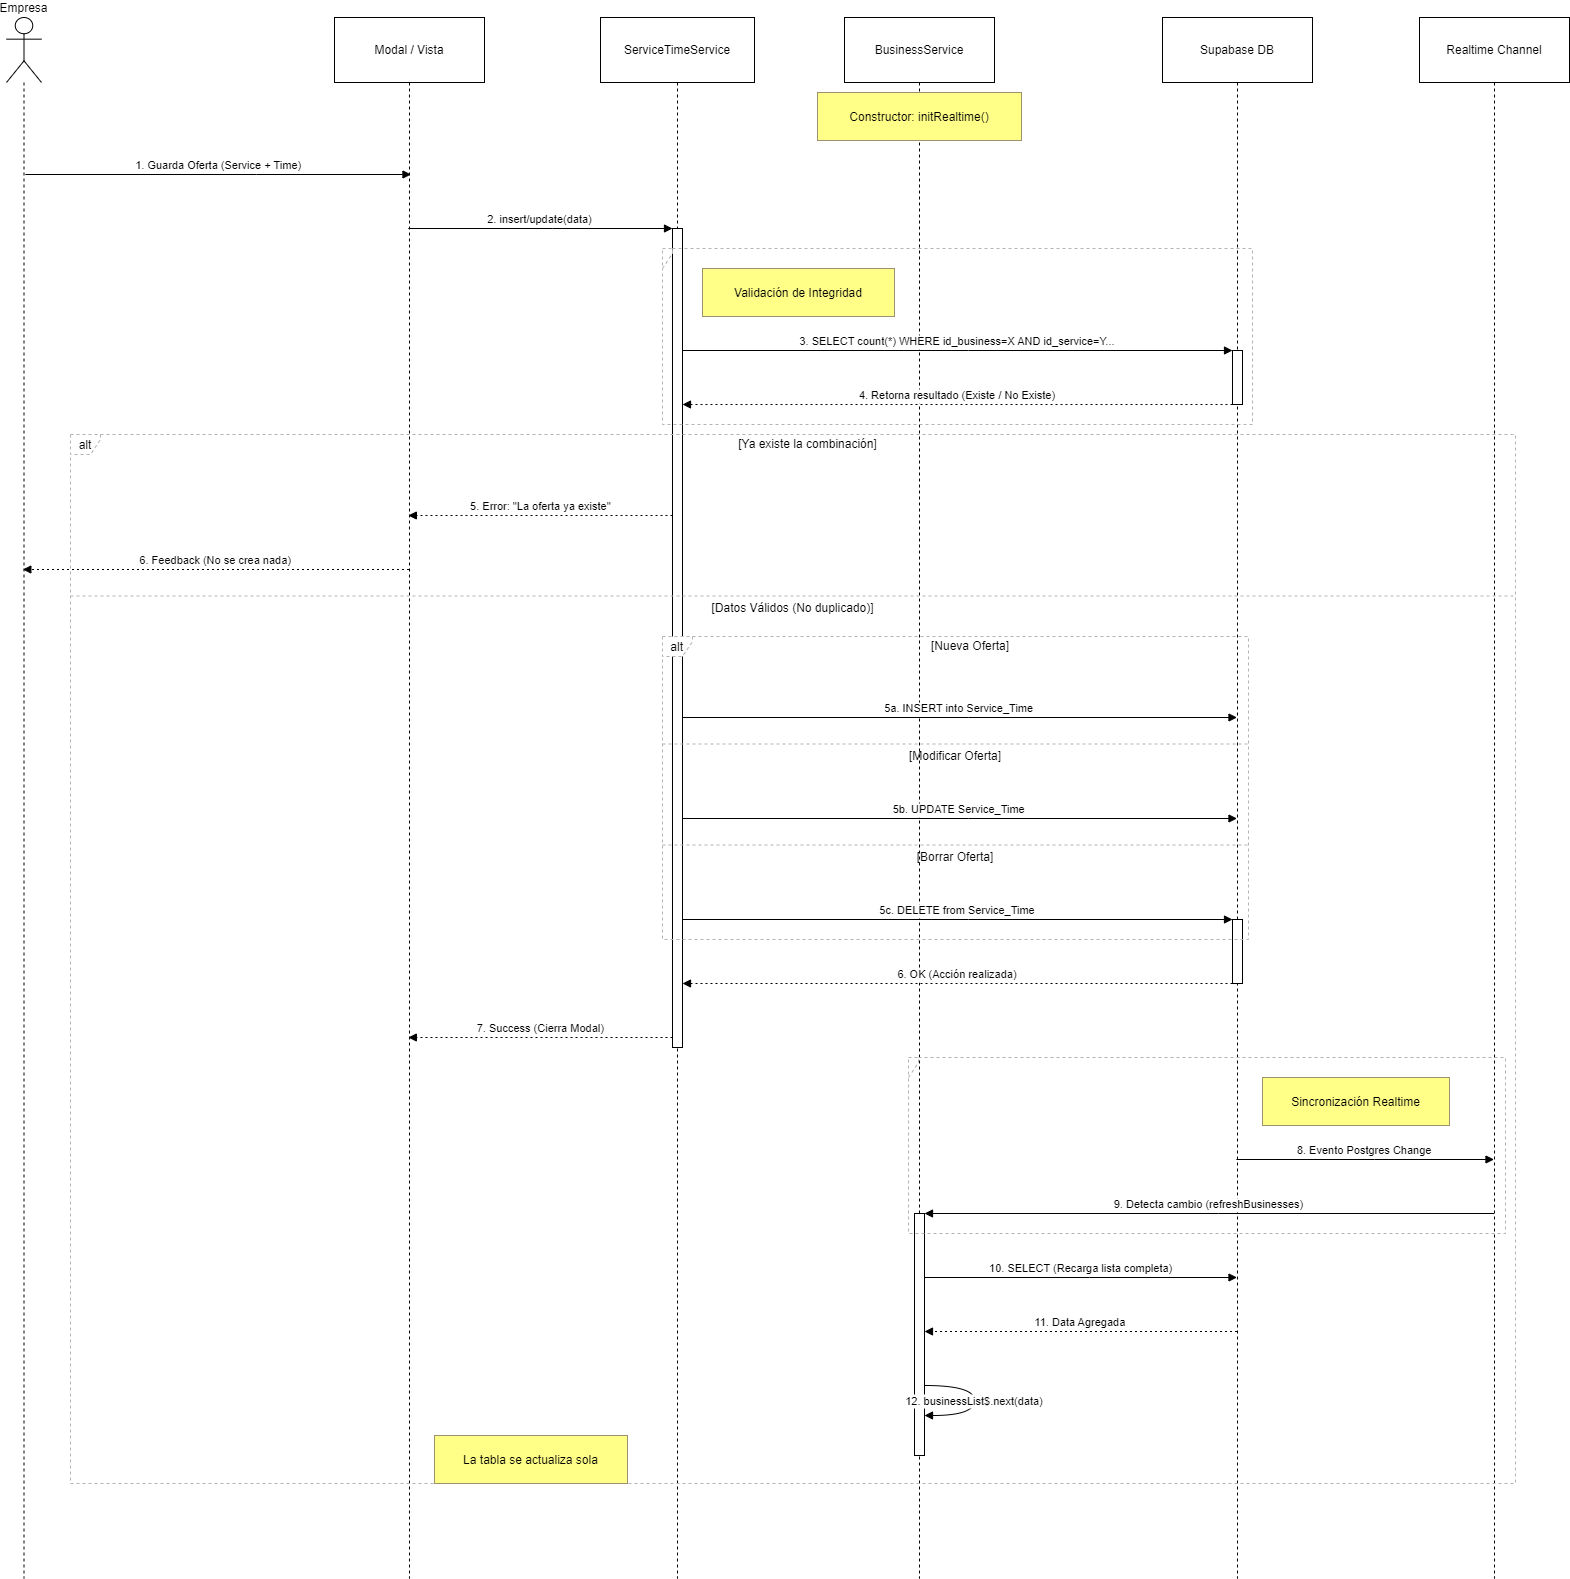

The diagram above was exported from draw.io. Its source (the exported page's mxGraphModel, read from the mxfile embedded in the PNG):
<mxGraphModel dx="2390" dy="1393" grid="1" gridSize="10" guides="1" tooltips="1" connect="1" arrows="1" fold="1" page="1" pageScale="1" pageWidth="827" pageHeight="1169" math="0" shadow="0">
  <root>
    <mxCell id="0" />
    <mxCell id="1" parent="0" />
    <mxCell id="gAHV_y7Xyy6kSVSFAHUX-87" value="Empresa" style="shape=umlLifeline;perimeter=lifelinePerimeter;whiteSpace=wrap;container=1;dropTarget=0;collapsible=0;recursiveResize=0;outlineConnect=0;portConstraint=eastwest;newEdgeStyle={&quot;edgeStyle&quot;:&quot;elbowEdgeStyle&quot;,&quot;elbow&quot;:&quot;vertical&quot;,&quot;curved&quot;:0,&quot;rounded&quot;:0};participant=umlActor;verticalAlign=bottom;labelPosition=center;verticalLabelPosition=top;align=center;size=65;" parent="1" vertex="1">
      <mxGeometry x="20" y="20" width="35" height="1561" as="geometry" />
    </mxCell>
    <mxCell id="gAHV_y7Xyy6kSVSFAHUX-88" value="Modal / Vista" style="shape=umlLifeline;perimeter=lifelinePerimeter;whiteSpace=wrap;container=1;dropTarget=0;collapsible=0;recursiveResize=0;outlineConnect=0;portConstraint=eastwest;newEdgeStyle={&quot;edgeStyle&quot;:&quot;elbowEdgeStyle&quot;,&quot;elbow&quot;:&quot;vertical&quot;,&quot;curved&quot;:0,&quot;rounded&quot;:0};size=65;" parent="1" vertex="1">
      <mxGeometry x="348" y="20" width="150" height="1561" as="geometry" />
    </mxCell>
    <mxCell id="gAHV_y7Xyy6kSVSFAHUX-89" value="ServiceTimeService" style="shape=umlLifeline;perimeter=lifelinePerimeter;whiteSpace=wrap;container=1;dropTarget=0;collapsible=0;recursiveResize=0;outlineConnect=0;portConstraint=eastwest;newEdgeStyle={&quot;edgeStyle&quot;:&quot;elbowEdgeStyle&quot;,&quot;elbow&quot;:&quot;vertical&quot;,&quot;curved&quot;:0,&quot;rounded&quot;:0};size=65;" parent="1" vertex="1">
      <mxGeometry x="614" y="20" width="154" height="1561" as="geometry" />
    </mxCell>
    <mxCell id="gAHV_y7Xyy6kSVSFAHUX-90" value="" style="points=[];perimeter=orthogonalPerimeter;outlineConnect=0;targetShapes=umlLifeline;portConstraint=eastwest;newEdgeStyle={&quot;edgeStyle&quot;:&quot;elbowEdgeStyle&quot;,&quot;elbow&quot;:&quot;vertical&quot;,&quot;curved&quot;:0,&quot;rounded&quot;:0}" parent="gAHV_y7Xyy6kSVSFAHUX-89" vertex="1">
      <mxGeometry x="72" y="211" width="10" height="819" as="geometry" />
    </mxCell>
    <mxCell id="gAHV_y7Xyy6kSVSFAHUX-91" value="BusinessService" style="shape=umlLifeline;perimeter=lifelinePerimeter;whiteSpace=wrap;container=1;dropTarget=0;collapsible=0;recursiveResize=0;outlineConnect=0;portConstraint=eastwest;newEdgeStyle={&quot;edgeStyle&quot;:&quot;elbowEdgeStyle&quot;,&quot;elbow&quot;:&quot;vertical&quot;,&quot;curved&quot;:0,&quot;rounded&quot;:0};size=65;" parent="1" vertex="1">
      <mxGeometry x="858" y="20" width="150" height="1561" as="geometry" />
    </mxCell>
    <mxCell id="gAHV_y7Xyy6kSVSFAHUX-92" value="" style="points=[];perimeter=orthogonalPerimeter;outlineConnect=0;targetShapes=umlLifeline;portConstraint=eastwest;newEdgeStyle={&quot;edgeStyle&quot;:&quot;elbowEdgeStyle&quot;,&quot;elbow&quot;:&quot;vertical&quot;,&quot;curved&quot;:0,&quot;rounded&quot;:0}" parent="gAHV_y7Xyy6kSVSFAHUX-91" vertex="1">
      <mxGeometry x="70" y="1196" width="10" height="242" as="geometry" />
    </mxCell>
    <mxCell id="gAHV_y7Xyy6kSVSFAHUX-93" value="Supabase DB" style="shape=umlLifeline;perimeter=lifelinePerimeter;whiteSpace=wrap;container=1;dropTarget=0;collapsible=0;recursiveResize=0;outlineConnect=0;portConstraint=eastwest;newEdgeStyle={&quot;edgeStyle&quot;:&quot;elbowEdgeStyle&quot;,&quot;elbow&quot;:&quot;vertical&quot;,&quot;curved&quot;:0,&quot;rounded&quot;:0};size=65;" parent="1" vertex="1">
      <mxGeometry x="1176" y="20" width="150" height="1561" as="geometry" />
    </mxCell>
    <mxCell id="gAHV_y7Xyy6kSVSFAHUX-94" value="" style="points=[];perimeter=orthogonalPerimeter;outlineConnect=0;targetShapes=umlLifeline;portConstraint=eastwest;newEdgeStyle={&quot;edgeStyle&quot;:&quot;elbowEdgeStyle&quot;,&quot;elbow&quot;:&quot;vertical&quot;,&quot;curved&quot;:0,&quot;rounded&quot;:0}" parent="gAHV_y7Xyy6kSVSFAHUX-93" vertex="1">
      <mxGeometry x="70" y="333" width="10" height="54" as="geometry" />
    </mxCell>
    <mxCell id="gAHV_y7Xyy6kSVSFAHUX-95" value="" style="points=[];perimeter=orthogonalPerimeter;outlineConnect=0;targetShapes=umlLifeline;portConstraint=eastwest;newEdgeStyle={&quot;edgeStyle&quot;:&quot;elbowEdgeStyle&quot;,&quot;elbow&quot;:&quot;vertical&quot;,&quot;curved&quot;:0,&quot;rounded&quot;:0}" parent="gAHV_y7Xyy6kSVSFAHUX-93" vertex="1">
      <mxGeometry x="70" y="902" width="10" height="64" as="geometry" />
    </mxCell>
    <mxCell id="gAHV_y7Xyy6kSVSFAHUX-96" value="Realtime Channel" style="shape=umlLifeline;perimeter=lifelinePerimeter;whiteSpace=wrap;container=1;dropTarget=0;collapsible=0;recursiveResize=0;outlineConnect=0;portConstraint=eastwest;newEdgeStyle={&quot;edgeStyle&quot;:&quot;elbowEdgeStyle&quot;,&quot;elbow&quot;:&quot;vertical&quot;,&quot;curved&quot;:0,&quot;rounded&quot;:0};size=65;" parent="1" vertex="1">
      <mxGeometry x="1433" y="20" width="150" height="1561" as="geometry" />
    </mxCell>
    <mxCell id="gAHV_y7Xyy6kSVSFAHUX-97" value="" style="shape=umlFrame;dashed=1;pointerEvents=0;dropTarget=0;strokeColor=#B3B3B3;height=20;width=0" parent="1" vertex="1">
      <mxGeometry x="676" y="251" width="590" height="176" as="geometry" />
    </mxCell>
    <mxCell id="gAHV_y7Xyy6kSVSFAHUX-98" value="" style="text;strokeColor=none;fillColor=none;align=center;verticalAlign=middle;whiteSpace=wrap;" parent="gAHV_y7Xyy6kSVSFAHUX-97" vertex="1">
      <mxGeometry width="590" height="20" as="geometry" />
    </mxCell>
    <mxCell id="gAHV_y7Xyy6kSVSFAHUX-99" value="alt" style="shape=umlFrame;dashed=1;pointerEvents=0;dropTarget=0;strokeColor=#B3B3B3;height=20;width=30" parent="1" vertex="1">
      <mxGeometry x="676" y="639" width="586" height="303" as="geometry" />
    </mxCell>
    <mxCell id="gAHV_y7Xyy6kSVSFAHUX-100" value="[Nueva Oferta]" style="text;strokeColor=none;fillColor=none;align=center;verticalAlign=middle;whiteSpace=wrap;" parent="gAHV_y7Xyy6kSVSFAHUX-99" vertex="1">
      <mxGeometry x="30" width="556" height="20" as="geometry" />
    </mxCell>
    <mxCell id="gAHV_y7Xyy6kSVSFAHUX-101" value="[Modificar Oferta]" style="shape=line;dashed=1;whiteSpace=wrap;verticalAlign=top;labelPosition=center;verticalLabelPosition=middle;align=center;strokeColor=#B3B3B3;" parent="gAHV_y7Xyy6kSVSFAHUX-99" vertex="1">
      <mxGeometry y="106" width="586" height="3" as="geometry" />
    </mxCell>
    <mxCell id="gAHV_y7Xyy6kSVSFAHUX-102" value="[Borrar Oferta]" style="shape=line;dashed=1;whiteSpace=wrap;verticalAlign=top;labelPosition=center;verticalLabelPosition=middle;align=center;strokeColor=#B3B3B3;" parent="gAHV_y7Xyy6kSVSFAHUX-99" vertex="1">
      <mxGeometry y="207" width="586" height="3" as="geometry" />
    </mxCell>
    <mxCell id="gAHV_y7Xyy6kSVSFAHUX-103" value="" style="shape=umlFrame;dashed=1;pointerEvents=0;dropTarget=0;strokeColor=#B3B3B3;height=20;width=0" parent="1" vertex="1">
      <mxGeometry x="922" y="1060" width="597" height="176" as="geometry" />
    </mxCell>
    <mxCell id="gAHV_y7Xyy6kSVSFAHUX-104" value="" style="text;strokeColor=none;fillColor=none;align=center;verticalAlign=middle;whiteSpace=wrap;" parent="gAHV_y7Xyy6kSVSFAHUX-103" vertex="1">
      <mxGeometry width="597" height="20" as="geometry" />
    </mxCell>
    <mxCell id="gAHV_y7Xyy6kSVSFAHUX-105" value="alt" style="shape=umlFrame;dashed=1;pointerEvents=0;dropTarget=0;strokeColor=#B3B3B3;height=20;width=30" parent="1" vertex="1">
      <mxGeometry x="84" y="437" width="1445" height="1049" as="geometry" />
    </mxCell>
    <mxCell id="gAHV_y7Xyy6kSVSFAHUX-106" value="[Ya existe la combinación]" style="text;strokeColor=none;fillColor=none;align=center;verticalAlign=middle;whiteSpace=wrap;" parent="gAHV_y7Xyy6kSVSFAHUX-105" vertex="1">
      <mxGeometry x="30" width="1415" height="20" as="geometry" />
    </mxCell>
    <mxCell id="gAHV_y7Xyy6kSVSFAHUX-107" value="[Datos Válidos (No duplicado)]" style="shape=line;dashed=1;whiteSpace=wrap;verticalAlign=top;labelPosition=center;verticalLabelPosition=middle;align=center;strokeColor=#B3B3B3;" parent="gAHV_y7Xyy6kSVSFAHUX-105" vertex="1">
      <mxGeometry y="160" width="1445" height="3" as="geometry" />
    </mxCell>
    <mxCell id="gAHV_y7Xyy6kSVSFAHUX-108" value="1. Guarda Oferta (Service + Time)" style="verticalAlign=bottom;edgeStyle=elbowEdgeStyle;elbow=vertical;curved=0;rounded=0;endArrow=block;" parent="1" edge="1">
      <mxGeometry relative="1" as="geometry">
        <Array as="points">
          <mxPoint x="270" y="177" />
        </Array>
        <mxPoint x="38.888888888888914" y="177" as="sourcePoint" />
        <mxPoint x="424.5" y="177" as="targetPoint" />
      </mxGeometry>
    </mxCell>
    <mxCell id="gAHV_y7Xyy6kSVSFAHUX-109" value="2. insert/update(data)" style="verticalAlign=bottom;edgeStyle=elbowEdgeStyle;elbow=vertical;curved=0;rounded=0;endArrow=block;" parent="1" source="gAHV_y7Xyy6kSVSFAHUX-88" target="gAHV_y7Xyy6kSVSFAHUX-90" edge="1">
      <mxGeometry relative="1" as="geometry">
        <Array as="points">
          <mxPoint x="566" y="231" />
        </Array>
      </mxGeometry>
    </mxCell>
    <mxCell id="gAHV_y7Xyy6kSVSFAHUX-110" value="3. SELECT count(*) WHERE id_business=X AND id_service=Y..." style="verticalAlign=bottom;edgeStyle=elbowEdgeStyle;elbow=vertical;curved=0;rounded=0;endArrow=block;" parent="1" source="gAHV_y7Xyy6kSVSFAHUX-90" target="gAHV_y7Xyy6kSVSFAHUX-94" edge="1">
      <mxGeometry relative="1" as="geometry">
        <Array as="points">
          <mxPoint x="982" y="353" />
        </Array>
      </mxGeometry>
    </mxCell>
    <mxCell id="gAHV_y7Xyy6kSVSFAHUX-111" value="4. Retorna resultado (Existe / No Existe)" style="verticalAlign=bottom;edgeStyle=elbowEdgeStyle;elbow=vertical;curved=0;rounded=0;dashed=1;dashPattern=2 3;endArrow=block;" parent="1" source="gAHV_y7Xyy6kSVSFAHUX-94" target="gAHV_y7Xyy6kSVSFAHUX-90" edge="1">
      <mxGeometry relative="1" as="geometry">
        <Array as="points">
          <mxPoint x="983" y="407" />
        </Array>
      </mxGeometry>
    </mxCell>
    <mxCell id="gAHV_y7Xyy6kSVSFAHUX-112" value="5. Error: &quot;La oferta ya existe&quot;" style="verticalAlign=bottom;edgeStyle=elbowEdgeStyle;elbow=vertical;curved=0;rounded=0;dashed=1;dashPattern=2 3;endArrow=block;" parent="1" source="gAHV_y7Xyy6kSVSFAHUX-90" target="gAHV_y7Xyy6kSVSFAHUX-88" edge="1">
      <mxGeometry relative="1" as="geometry">
        <Array as="points">
          <mxPoint x="567" y="518" />
        </Array>
      </mxGeometry>
    </mxCell>
    <mxCell id="gAHV_y7Xyy6kSVSFAHUX-113" value="6. Feedback (No se crea nada)" style="verticalAlign=bottom;edgeStyle=elbowEdgeStyle;elbow=vertical;curved=0;rounded=0;dashed=1;dashPattern=2 3;endArrow=block;" parent="1" source="gAHV_y7Xyy6kSVSFAHUX-88" target="gAHV_y7Xyy6kSVSFAHUX-87" edge="1">
      <mxGeometry relative="1" as="geometry">
        <Array as="points">
          <mxPoint x="271" y="572" />
        </Array>
      </mxGeometry>
    </mxCell>
    <mxCell id="gAHV_y7Xyy6kSVSFAHUX-114" value="5a. INSERT into Service_Time" style="verticalAlign=bottom;edgeStyle=elbowEdgeStyle;elbow=vertical;curved=0;rounded=0;endArrow=block;" parent="1" source="gAHV_y7Xyy6kSVSFAHUX-90" target="gAHV_y7Xyy6kSVSFAHUX-93" edge="1">
      <mxGeometry relative="1" as="geometry">
        <Array as="points">
          <mxPoint x="982" y="720" />
        </Array>
      </mxGeometry>
    </mxCell>
    <mxCell id="gAHV_y7Xyy6kSVSFAHUX-115" value="5b. UPDATE Service_Time" style="verticalAlign=bottom;edgeStyle=elbowEdgeStyle;elbow=vertical;curved=0;rounded=0;endArrow=block;" parent="1" source="gAHV_y7Xyy6kSVSFAHUX-90" target="gAHV_y7Xyy6kSVSFAHUX-93" edge="1">
      <mxGeometry relative="1" as="geometry">
        <Array as="points">
          <mxPoint x="982" y="821" />
        </Array>
      </mxGeometry>
    </mxCell>
    <mxCell id="gAHV_y7Xyy6kSVSFAHUX-116" value="5c. DELETE from Service_Time" style="verticalAlign=bottom;edgeStyle=elbowEdgeStyle;elbow=vertical;curved=0;rounded=0;endArrow=block;" parent="1" source="gAHV_y7Xyy6kSVSFAHUX-90" target="gAHV_y7Xyy6kSVSFAHUX-95" edge="1">
      <mxGeometry relative="1" as="geometry">
        <Array as="points">
          <mxPoint x="982" y="922" />
        </Array>
      </mxGeometry>
    </mxCell>
    <mxCell id="gAHV_y7Xyy6kSVSFAHUX-117" value="6. OK (Acción realizada)" style="verticalAlign=bottom;edgeStyle=elbowEdgeStyle;elbow=vertical;curved=0;rounded=0;dashed=1;dashPattern=2 3;endArrow=block;" parent="1" source="gAHV_y7Xyy6kSVSFAHUX-95" target="gAHV_y7Xyy6kSVSFAHUX-90" edge="1">
      <mxGeometry relative="1" as="geometry">
        <Array as="points">
          <mxPoint x="983" y="986" />
        </Array>
      </mxGeometry>
    </mxCell>
    <mxCell id="gAHV_y7Xyy6kSVSFAHUX-118" value="7. Success (Cierra Modal)" style="verticalAlign=bottom;edgeStyle=elbowEdgeStyle;elbow=vertical;curved=0;rounded=0;dashed=1;dashPattern=2 3;endArrow=block;" parent="1" source="gAHV_y7Xyy6kSVSFAHUX-90" target="gAHV_y7Xyy6kSVSFAHUX-88" edge="1">
      <mxGeometry relative="1" as="geometry">
        <Array as="points">
          <mxPoint x="567" y="1040" />
        </Array>
      </mxGeometry>
    </mxCell>
    <mxCell id="gAHV_y7Xyy6kSVSFAHUX-119" value="8. Evento Postgres Change" style="verticalAlign=bottom;edgeStyle=elbowEdgeStyle;elbow=vertical;curved=0;rounded=0;endArrow=block;" parent="1" source="gAHV_y7Xyy6kSVSFAHUX-93" target="gAHV_y7Xyy6kSVSFAHUX-96" edge="1">
      <mxGeometry relative="1" as="geometry">
        <Array as="points">
          <mxPoint x="1388" y="1162" />
        </Array>
      </mxGeometry>
    </mxCell>
    <mxCell id="gAHV_y7Xyy6kSVSFAHUX-120" value="9. Detecta cambio (refreshBusinesses)" style="verticalAlign=bottom;edgeStyle=elbowEdgeStyle;elbow=vertical;curved=0;rounded=0;endArrow=block;" parent="1" source="gAHV_y7Xyy6kSVSFAHUX-96" target="gAHV_y7Xyy6kSVSFAHUX-92" edge="1">
      <mxGeometry relative="1" as="geometry">
        <Array as="points">
          <mxPoint x="1232" y="1216" />
        </Array>
      </mxGeometry>
    </mxCell>
    <mxCell id="gAHV_y7Xyy6kSVSFAHUX-121" value="10. SELECT (Recarga lista completa)" style="verticalAlign=bottom;edgeStyle=elbowEdgeStyle;elbow=vertical;curved=0;rounded=0;endArrow=block;" parent="1" source="gAHV_y7Xyy6kSVSFAHUX-92" target="gAHV_y7Xyy6kSVSFAHUX-93" edge="1">
      <mxGeometry relative="1" as="geometry">
        <Array as="points">
          <mxPoint x="1103" y="1280" />
        </Array>
      </mxGeometry>
    </mxCell>
    <mxCell id="gAHV_y7Xyy6kSVSFAHUX-122" value="11. Data Agregada" style="verticalAlign=bottom;edgeStyle=elbowEdgeStyle;elbow=vertical;curved=0;rounded=0;dashed=1;dashPattern=2 3;endArrow=block;" parent="1" source="gAHV_y7Xyy6kSVSFAHUX-93" target="gAHV_y7Xyy6kSVSFAHUX-92" edge="1">
      <mxGeometry relative="1" as="geometry">
        <Array as="points">
          <mxPoint x="1106" y="1334" />
        </Array>
      </mxGeometry>
    </mxCell>
    <mxCell id="gAHV_y7Xyy6kSVSFAHUX-123" value="12. businessList$.next(data)" style="curved=1;endArrow=block;rounded=0;" parent="1" source="gAHV_y7Xyy6kSVSFAHUX-92" target="gAHV_y7Xyy6kSVSFAHUX-92" edge="1">
      <mxGeometry relative="1" as="geometry">
        <Array as="points">
          <mxPoint x="988" y="1388" />
          <mxPoint x="988" y="1418" />
        </Array>
      </mxGeometry>
    </mxCell>
    <mxCell id="gAHV_y7Xyy6kSVSFAHUX-124" value="Constructor: initRealtime()" style="fillColor=#ffff88;strokeColor=#9E916F;" parent="1" vertex="1">
      <mxGeometry x="831" y="95" width="204" height="48" as="geometry" />
    </mxCell>
    <mxCell id="gAHV_y7Xyy6kSVSFAHUX-125" value="Validación de Integridad" style="fillColor=#ffff88;strokeColor=#9E916F;" parent="1" vertex="1">
      <mxGeometry x="716" y="271" width="192" height="48" as="geometry" />
    </mxCell>
    <mxCell id="gAHV_y7Xyy6kSVSFAHUX-126" value="Sincronización Realtime" style="fillColor=#ffff88;strokeColor=#9E916F;" parent="1" vertex="1">
      <mxGeometry x="1276" y="1080" width="187" height="48" as="geometry" />
    </mxCell>
    <mxCell id="gAHV_y7Xyy6kSVSFAHUX-127" value="La tabla se actualiza sola" style="fillColor=#ffff88;strokeColor=#9E916F;" parent="1" vertex="1">
      <mxGeometry x="448" y="1438" width="193" height="48" as="geometry" />
    </mxCell>
  </root>
</mxGraphModel>